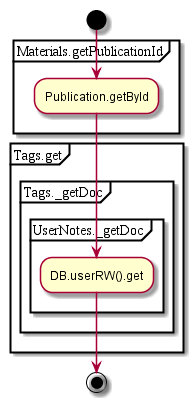

The diagram above was rendered by PlantUML. Its source (embedded in the PNG):
@startuml
start
partition Materials.getPublicationId {
:Publication.getById;
}
partition Tags.get {
partition Tags._getDoc {
partition UserNotes._getDoc {
:DB.userRW().get;
}
}
}
stop
@enduml